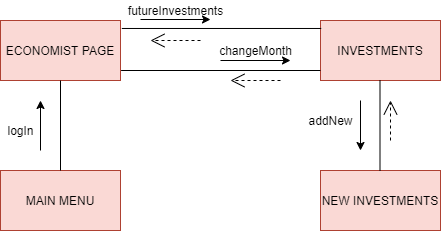

The diagram above was exported from draw.io. Its source (the exported page's mxGraphModel, read from the mxfile embedded in the PNG):
<mxGraphModel dx="782" dy="420" grid="1" gridSize="10" guides="1" tooltips="1" connect="1" arrows="1" fold="1" page="1" pageScale="1" pageWidth="850" pageHeight="1100" math="0" shadow="0">
  <root>
    <mxCell id="0" />
    <mxCell id="1" parent="0" />
    <mxCell id="9D0gs4iPxw6RjXzg66_6-1" value="MAIN MENU" style="rounded=0;whiteSpace=wrap;html=1;fillColor=#fad9d5;strokeColor=#ae4132;" vertex="1" parent="1">
      <mxGeometry x="120" y="210" width="120" height="60" as="geometry" />
    </mxCell>
    <mxCell id="9D0gs4iPxw6RjXzg66_6-2" value="ECONOMIST PAGE" style="rounded=0;whiteSpace=wrap;html=1;fillColor=#fad9d5;strokeColor=#ae4132;" vertex="1" parent="1">
      <mxGeometry x="120" y="60" width="120" height="60" as="geometry" />
    </mxCell>
    <mxCell id="9D0gs4iPxw6RjXzg66_6-3" value="INVESTMENTS" style="rounded=0;whiteSpace=wrap;html=1;fillColor=#fad9d5;strokeColor=#ae4132;" vertex="1" parent="1">
      <mxGeometry x="440" y="60" width="120" height="60" as="geometry" />
    </mxCell>
    <mxCell id="9D0gs4iPxw6RjXzg66_6-4" value="" style="endArrow=none;html=1;exitX=0.5;exitY=0;exitDx=0;exitDy=0;" edge="1" parent="1" source="9D0gs4iPxw6RjXzg66_6-1">
      <mxGeometry width="50" height="50" relative="1" as="geometry">
        <mxPoint x="130" y="170" as="sourcePoint" />
        <mxPoint x="180" y="120" as="targetPoint" />
      </mxGeometry>
    </mxCell>
    <mxCell id="9D0gs4iPxw6RjXzg66_6-5" value="" style="endArrow=classic;html=1;" edge="1" parent="1">
      <mxGeometry width="50" height="50" relative="1" as="geometry">
        <mxPoint x="160" y="190" as="sourcePoint" />
        <mxPoint x="160" y="140" as="targetPoint" />
      </mxGeometry>
    </mxCell>
    <mxCell id="9D0gs4iPxw6RjXzg66_6-6" value="logIn" style="text;html=1;align=center;verticalAlign=middle;resizable=0;points=[];autosize=1;" vertex="1" parent="1">
      <mxGeometry x="120" y="160" width="40" height="20" as="geometry" />
    </mxCell>
    <mxCell id="9D0gs4iPxw6RjXzg66_6-7" value="" style="endArrow=none;html=1;entryX=0.006;entryY=0.133;entryDx=0;entryDy=0;exitX=1.011;exitY=0.133;exitDx=0;exitDy=0;exitPerimeter=0;entryPerimeter=0;" edge="1" parent="1" source="9D0gs4iPxw6RjXzg66_6-2" target="9D0gs4iPxw6RjXzg66_6-3">
      <mxGeometry width="50" height="50" relative="1" as="geometry">
        <mxPoint x="240" y="90" as="sourcePoint" />
        <mxPoint x="290" y="40" as="targetPoint" />
      </mxGeometry>
    </mxCell>
    <mxCell id="9D0gs4iPxw6RjXzg66_6-8" value="" style="endArrow=none;html=1;entryX=0.006;entryY=0.133;entryDx=0;entryDy=0;exitX=1.011;exitY=0.133;exitDx=0;exitDy=0;exitPerimeter=0;entryPerimeter=0;" edge="1" parent="1">
      <mxGeometry width="50" height="50" relative="1" as="geometry">
        <mxPoint x="240.59999999999994" y="110.00000000000003" as="sourcePoint" />
        <mxPoint x="440" y="110.00000000000003" as="targetPoint" />
      </mxGeometry>
    </mxCell>
    <mxCell id="9D0gs4iPxw6RjXzg66_6-9" value="" style="endArrow=classic;html=1;" edge="1" parent="1">
      <mxGeometry width="50" height="50" relative="1" as="geometry">
        <mxPoint x="260" y="59" as="sourcePoint" />
        <mxPoint x="330" y="59" as="targetPoint" />
      </mxGeometry>
    </mxCell>
    <mxCell id="9D0gs4iPxw6RjXzg66_6-10" value="futureInvestments" style="text;html=1;align=center;verticalAlign=middle;resizable=0;points=[];autosize=1;" vertex="1" parent="1">
      <mxGeometry x="240" y="40" width="110" height="20" as="geometry" />
    </mxCell>
    <mxCell id="9D0gs4iPxw6RjXzg66_6-12" value="" style="endArrow=open;endSize=12;dashed=1;html=1;" edge="1" parent="1">
      <mxGeometry width="160" relative="1" as="geometry">
        <mxPoint x="320" y="80" as="sourcePoint" />
        <mxPoint x="270" y="80" as="targetPoint" />
      </mxGeometry>
    </mxCell>
    <mxCell id="9D0gs4iPxw6RjXzg66_6-15" value="" style="endArrow=classic;html=1;" edge="1" parent="1">
      <mxGeometry width="50" height="50" relative="1" as="geometry">
        <mxPoint x="340" y="100" as="sourcePoint" />
        <mxPoint x="410" y="100" as="targetPoint" />
      </mxGeometry>
    </mxCell>
    <mxCell id="9D0gs4iPxw6RjXzg66_6-16" value="changeMonth" style="text;html=1;align=center;verticalAlign=middle;resizable=0;points=[];autosize=1;" vertex="1" parent="1">
      <mxGeometry x="330" y="80" width="90" height="20" as="geometry" />
    </mxCell>
    <mxCell id="9D0gs4iPxw6RjXzg66_6-17" value="" style="endArrow=open;endSize=12;dashed=1;html=1;" edge="1" parent="1">
      <mxGeometry width="160" relative="1" as="geometry">
        <mxPoint x="400" y="120" as="sourcePoint" />
        <mxPoint x="350" y="120" as="targetPoint" />
      </mxGeometry>
    </mxCell>
    <mxCell id="9D0gs4iPxw6RjXzg66_6-18" value="NEW INVESTMENTS" style="rounded=0;whiteSpace=wrap;html=1;fillColor=#fad9d5;strokeColor=#ae4132;" vertex="1" parent="1">
      <mxGeometry x="440" y="210" width="120" height="60" as="geometry" />
    </mxCell>
    <mxCell id="9D0gs4iPxw6RjXzg66_6-19" value="" style="endArrow=none;html=1;exitX=0.5;exitY=0;exitDx=0;exitDy=0;" edge="1" parent="1">
      <mxGeometry width="50" height="50" relative="1" as="geometry">
        <mxPoint x="499.5" y="210" as="sourcePoint" />
        <mxPoint x="499.5" y="120" as="targetPoint" />
      </mxGeometry>
    </mxCell>
    <mxCell id="9D0gs4iPxw6RjXzg66_6-20" value="" style="endArrow=classic;html=1;" edge="1" parent="1">
      <mxGeometry width="50" height="50" relative="1" as="geometry">
        <mxPoint x="480" y="140" as="sourcePoint" />
        <mxPoint x="480" y="190" as="targetPoint" />
        <Array as="points" />
      </mxGeometry>
    </mxCell>
    <mxCell id="9D0gs4iPxw6RjXzg66_6-21" value="addNew" style="text;html=1;align=center;verticalAlign=middle;resizable=0;points=[];autosize=1;" vertex="1" parent="1">
      <mxGeometry x="420" y="150" width="60" height="20" as="geometry" />
    </mxCell>
    <mxCell id="9D0gs4iPxw6RjXzg66_6-22" value="" style="endArrow=open;endSize=12;dashed=1;html=1;" edge="1" parent="1">
      <mxGeometry width="160" relative="1" as="geometry">
        <mxPoint x="510" y="180" as="sourcePoint" />
        <mxPoint x="510" y="140" as="targetPoint" />
      </mxGeometry>
    </mxCell>
  </root>
</mxGraphModel>